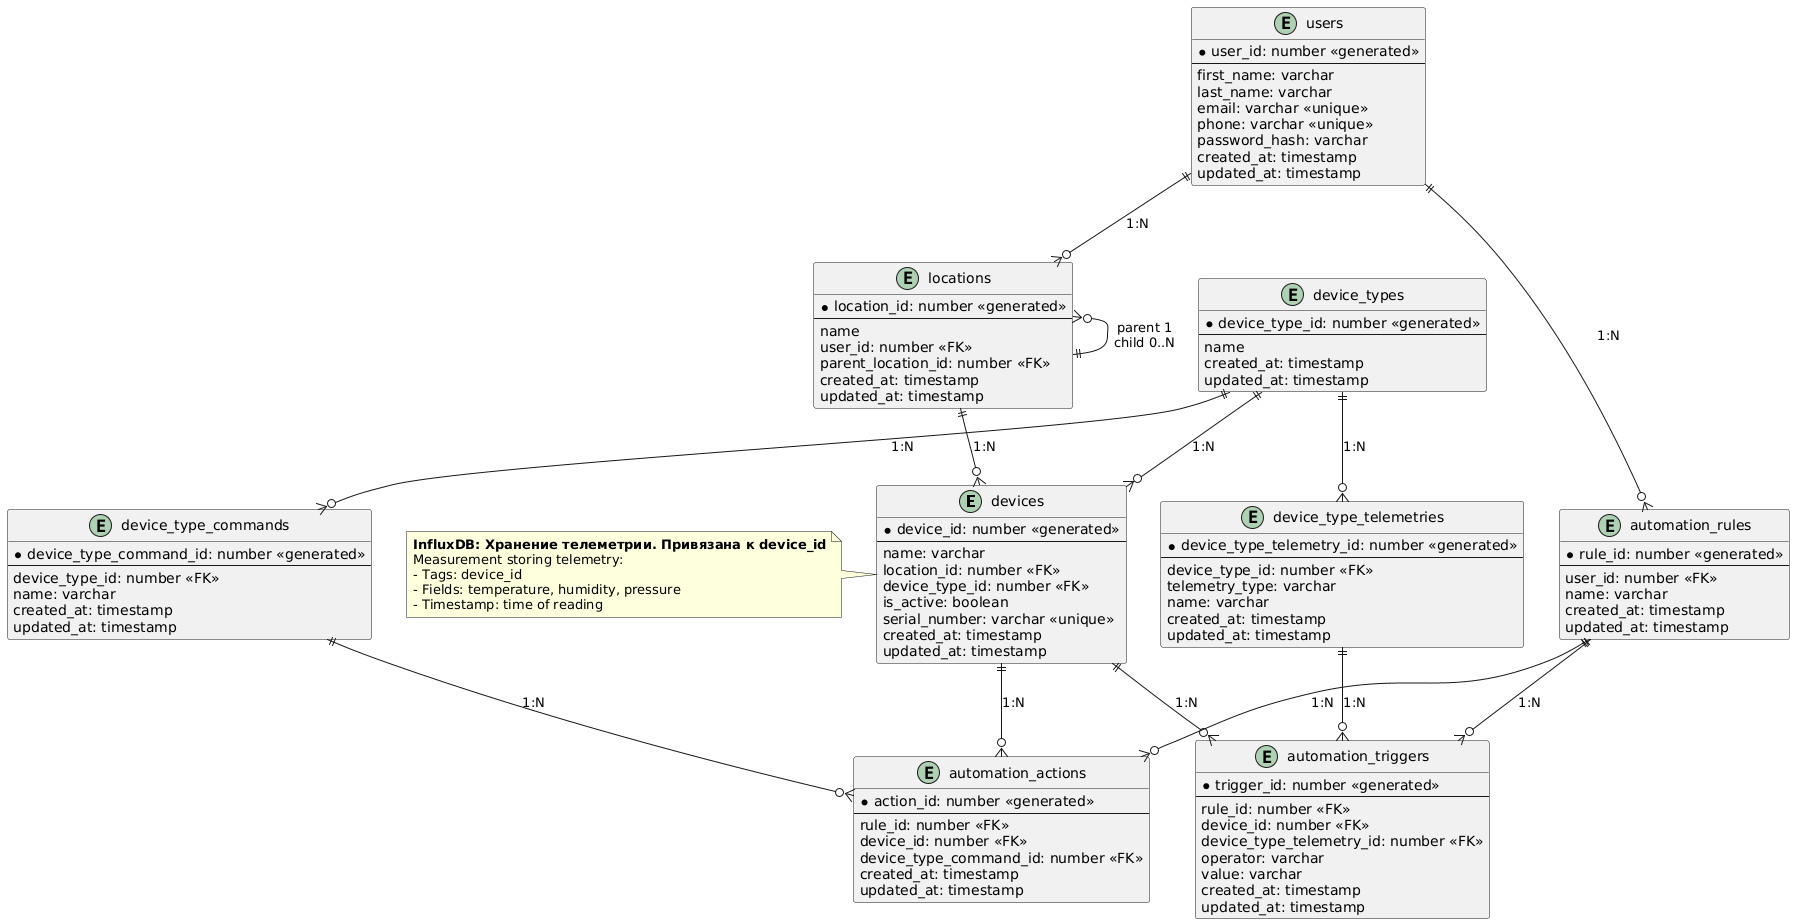

The diagram above was rendered by PlantUML. Its source (embedded in the PNG):
@startuml
entity devices {
    * device_id: number <<generated>>
    --
    name: varchar
    location_id: number <<FK>>
    device_type_id: number <<FK>>
    is_active: boolean
    serial_number: varchar <<unique>>
    created_at: timestamp
    updated_at: timestamp
}

entity device_types {
    * device_type_id: number <<generated>>
    --
    name
    created_at: timestamp
    updated_at: timestamp
}

entity device_type_commands {
    * device_type_command_id: number <<generated>>
    --
    device_type_id: number <<FK>>
    name: varchar
    created_at: timestamp
    updated_at: timestamp
}

entity device_type_telemetries {
    * device_type_telemetry_id: number <<generated>>
    --
    device_type_id: number <<FK>>
    telemetry_type: varchar
    name: varchar
    created_at: timestamp
    updated_at: timestamp
}

entity users {
    * user_id: number <<generated>>
    --
    first_name: varchar
    last_name: varchar
    email: varchar <<unique>>
    phone: varchar <<unique>>
    password_hash: varchar
    created_at: timestamp
    updated_at: timestamp
}

entity locations {
    * location_id: number <<generated>>
    --
    name
    user_id: number <<FK>>
    parent_location_id: number <<FK>>
    created_at: timestamp
    updated_at: timestamp
}

entity automation_rules {
    * rule_id: number <<generated>>
    --
    user_id: number <<FK>>
    name: varchar
    created_at: timestamp
    updated_at: timestamp
}

entity automation_triggers {
    * trigger_id: number <<generated>>
    --
    rule_id: number <<FK>>
    device_id: number <<FK>>
    device_type_telemetry_id: number <<FK>>
    operator: varchar
    value: varchar
    created_at: timestamp
    updated_at: timestamp
}

entity automation_actions {
    * action_id: number <<generated>>
    --
    rule_id: number <<FK>>
    device_id: number <<FK>>
    device_type_command_id: number <<FK>>
    created_at: timestamp
    updated_at: timestamp
}

note left of devices
  <b>InfluxDB: Хранение телеметрии. Привязана к device_id</b>
  Measurement storing telemetry:
  - Tags: device_id
  - Fields: temperature, humidity, pressure
  - Timestamp: time of reading
end note

'Подумано
locations ||--o{ devices : "1:N"
users ||--o{ locations : "1:N"
locations }o--|| locations : "parent 1\nchild 0..N"
device_types ||--o{ devices : "1:N"
device_types ||--o{ device_type_commands : "1:N"
device_types ||--o{ device_type_telemetries : "1:N"
automation_rules ||--o{ automation_triggers : "1:N"
automation_rules ||--o{ automation_actions : "1:N"
devices ||--o{ automation_triggers : "1:N"
devices ||--o{ automation_actions : "1:N"
users ||--o{ automation_rules : "1:N"
device_type_commands ||--o{ automation_actions : "1:N"
device_type_telemetries ||--o{ automation_triggers : "1:N"
@enduml